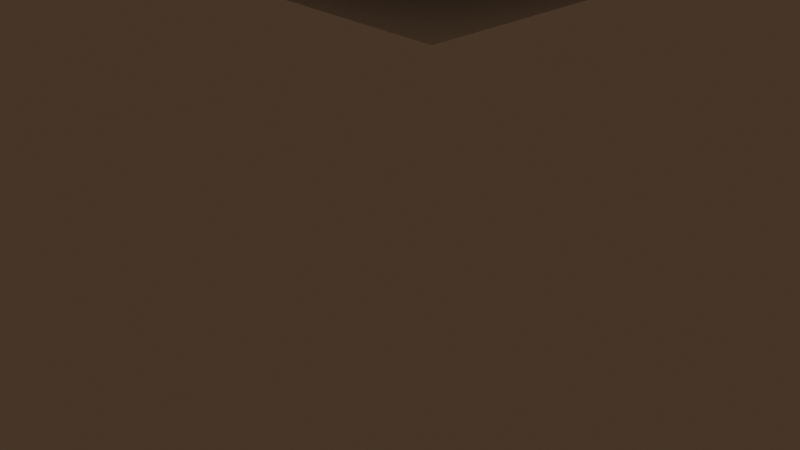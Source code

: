 # Source: challs_aath.blend  (saved by Blender 3.5.10; exported with 4.5.12 LTS)
import bpy
from mathutils import Matrix  # noqa: F401  (used for matrix-valued properties, if any)

bpy.ops.wm.read_factory_settings(use_empty=True)
scene = bpy.context.scene
scene.name = 'Scene'

# ---- collections
col_collection = bpy.data.collections.new('Collection'); scene.collection.children.link(col_collection)
col_row_1 = bpy.data.collections.new('Row 1'); scene.collection.children.link(col_row_1)
col_row_2 = bpy.data.collections.new('row 2'); scene.collection.children.link(col_row_2)
col_row_3 = bpy.data.collections.new('row 3'); scene.collection.children.link(col_row_3)
col_row_4 = bpy.data.collections.new('row 4'); scene.collection.children.link(col_row_4)
col_row_5 = bpy.data.collections.new('row 5'); scene.collection.children.link(col_row_5)

# ---- world
world_world = bpy.data.worlds.new('World'); scene.world = world_world
world_world.color = (0.05088, 0.03169, 0.01936)
world_world.use_sun_shadow = False
world_world.sun_shadow_jitter_overblur = 0.0

# ---- cameras
cam_camera = bpy.data.cameras.new('Camera')
cam_camera.clip_end = 100.0
cam_camera.ortho_scale = 7.314

# ---- lights
light_light = bpy.data.lights.new('Light', 'POINT')
light_light.transmission_factor = 0.0
light_light.energy = 1000.0
light_light.shadow_soft_size = 0.1
light_light.shadow_maximum_resolution = 0.006
light_light.use_absolute_resolution = True

# ---- meshes
me_plane = bpy.data.meshes.new('Plane')
me_plane.from_pydata([(-1.0, -1.0, 0.0), (1.0, -1.0, 0.0), (-1.0, 1.0, 0.0), (1.0, 1.0, 0.0)], [], [(0, 1, 3, 2)])
_uv = me_plane.uv_layers.new(name='UVMap')
_uv.uv.foreach_set('vector', [0.0, 0.0, 1.0, 0.0, 1.0, 1.0, 0.0, 1.0])
me_plane.update()
me_cube_001 = bpy.data.meshes.new('Cube.001')
me_cube_001.from_pydata([(-1.0, -1.0, -1.0), (-1.0, -1.0, 1.0), (-1.0, 1.0, -1.0), (-1.0, 1.0, 1.0), (1.0, -1.0, -1.0), (1.0, -1.0, 1.0), (1.0, 1.0, -1.0), (1.0, 1.0, 1.0)], [], [(0, 1, 3, 2), (2, 3, 7, 6), (6, 7, 5, 4), (4, 5, 1, 0), (2, 6, 4, 0), (7, 3, 1, 5)])
_uv = me_cube_001.uv_layers.new(name='UVMap')
_uv.uv.foreach_set('vector', [0.375, 0.0, 0.625, 0.0, 0.625, 0.25, 0.375, 0.25, 0.375, 0.25, 0.625, 0.25, 0.625, 0.5, 0.375, 0.5, 0.375, 0.5, 0.625, 0.5, 0.625, 0.75, 0.375, 0.75, 0.375, 0.75, 0.625, 0.75, 0.625, 1.0, 0.375, 1.0, 0.125, 0.5, 0.375, 0.5, 0.375, 0.75, 0.125, 0.75, 0.625, 0.5, 0.875, 0.5, 0.875, 0.75, 0.625, 0.75])
me_cube_001.update()
me_cube_002 = bpy.data.meshes.new('Cube.002')
me_cube_002.from_pydata([(-1.0, -1.0, -1.0), (-1.0, -1.0, 1.0), (-1.0, 1.0, -1.0), (-1.0, 1.0, 1.0), (1.0, -1.0, -1.0), (1.0, -1.0, 1.0), (1.0, 1.0, -1.0), (1.0, 1.0, 1.0)], [], [(0, 1, 3, 2), (2, 3, 7, 6), (6, 7, 5, 4), (4, 5, 1, 0), (2, 6, 4, 0), (7, 3, 1, 5)])
_uv = me_cube_002.uv_layers.new(name='UVMap')
_uv.uv.foreach_set('vector', [0.375, 0.0, 0.625, 0.0, 0.625, 0.25, 0.375, 0.25, 0.375, 0.25, 0.625, 0.25, 0.625, 0.5, 0.375, 0.5, 0.375, 0.5, 0.625, 0.5, 0.625, 0.75, 0.375, 0.75, 0.375, 0.75, 0.625, 0.75, 0.625, 1.0, 0.375, 1.0, 0.125, 0.5, 0.375, 0.5, 0.375, 0.75, 0.125, 0.75, 0.625, 0.5, 0.875, 0.5, 0.875, 0.75, 0.625, 0.75])
me_cube_002.update()
me_cube_003 = bpy.data.meshes.new('Cube.003')
me_cube_003.from_pydata([(-1.0, -1.0, -1.0), (-1.0, -1.0, 1.0), (-1.0, 1.0, -1.0), (-1.0, 1.0, 1.0), (1.0, -1.0, -1.0), (1.0, -1.0, 1.0), (1.0, 1.0, -1.0), (1.0, 1.0, 1.0)], [], [(0, 1, 3, 2), (2, 3, 7, 6), (6, 7, 5, 4), (4, 5, 1, 0), (2, 6, 4, 0), (7, 3, 1, 5)])
_uv = me_cube_003.uv_layers.new(name='UVMap')
_uv.uv.foreach_set('vector', [0.375, 0.0, 0.625, 0.0, 0.625, 0.25, 0.375, 0.25, 0.375, 0.25, 0.625, 0.25, 0.625, 0.5, 0.375, 0.5, 0.375, 0.5, 0.625, 0.5, 0.625, 0.75, 0.375, 0.75, 0.375, 0.75, 0.625, 0.75, 0.625, 1.0, 0.375, 1.0, 0.125, 0.5, 0.375, 0.5, 0.375, 0.75, 0.125, 0.75, 0.625, 0.5, 0.875, 0.5, 0.875, 0.75, 0.625, 0.75])
me_cube_003.update()
me_cube_004 = bpy.data.meshes.new('Cube.004')
me_cube_004.from_pydata([(-1.0, -1.0, -1.0), (-1.0, -1.0, 1.0), (-1.0, 1.0, -1.0), (-1.0, 1.0, 1.0), (1.0, -1.0, -1.0), (1.0, -1.0, 1.0), (1.0, 1.0, -1.0), (1.0, 1.0, 1.0)], [], [(0, 1, 3, 2), (2, 3, 7, 6), (6, 7, 5, 4), (4, 5, 1, 0), (2, 6, 4, 0), (7, 3, 1, 5)])
_uv = me_cube_004.uv_layers.new(name='UVMap')
_uv.uv.foreach_set('vector', [0.375, 0.0, 0.625, 0.0, 0.625, 0.25, 0.375, 0.25, 0.375, 0.25, 0.625, 0.25, 0.625, 0.5, 0.375, 0.5, 0.375, 0.5, 0.625, 0.5, 0.625, 0.75, 0.375, 0.75, 0.375, 0.75, 0.625, 0.75, 0.625, 1.0, 0.375, 1.0, 0.125, 0.5, 0.375, 0.5, 0.375, 0.75, 0.125, 0.75, 0.625, 0.5, 0.875, 0.5, 0.875, 0.75, 0.625, 0.75])
me_cube_004.update()
me_cube_005 = bpy.data.meshes.new('Cube.005')
me_cube_005.from_pydata([(-1.0, -1.0, -1.0), (-1.0, -1.0, 1.0), (-1.0, 1.0, -1.0), (-1.0, 1.0, 1.0), (1.0, -1.0, -1.0), (1.0, -1.0, 1.0), (1.0, 1.0, -1.0), (1.0, 1.0, 1.0)], [], [(0, 1, 3, 2), (2, 3, 7, 6), (6, 7, 5, 4), (4, 5, 1, 0), (2, 6, 4, 0), (7, 3, 1, 5)])
_uv = me_cube_005.uv_layers.new(name='UVMap')
_uv.uv.foreach_set('vector', [0.375, 0.0, 0.625, 0.0, 0.625, 0.25, 0.375, 0.25, 0.375, 0.25, 0.625, 0.25, 0.625, 0.5, 0.375, 0.5, 0.375, 0.5, 0.625, 0.5, 0.625, 0.75, 0.375, 0.75, 0.375, 0.75, 0.625, 0.75, 0.625, 1.0, 0.375, 1.0, 0.125, 0.5, 0.375, 0.5, 0.375, 0.75, 0.125, 0.75, 0.625, 0.5, 0.875, 0.5, 0.875, 0.75, 0.625, 0.75])
me_cube_005.update()
me_cube_011 = bpy.data.meshes.new('Cube.011')
me_cube_011.from_pydata([(-1.0, -1.0, -1.0), (-1.0, -1.0, 1.0), (-1.0, 1.0, -1.0), (-1.0, 1.0, 1.0), (1.0, -1.0, -1.0), (1.0, -1.0, 1.0), (1.0, 1.0, -1.0), (1.0, 1.0, 1.0)], [], [(0, 1, 3, 2), (2, 3, 7, 6), (6, 7, 5, 4), (4, 5, 1, 0), (2, 6, 4, 0), (7, 3, 1, 5)])
_uv = me_cube_011.uv_layers.new(name='UVMap')
_uv.uv.foreach_set('vector', [0.375, 0.0, 0.625, 0.0, 0.625, 0.25, 0.375, 0.25, 0.375, 0.25, 0.625, 0.25, 0.625, 0.5, 0.375, 0.5, 0.375, 0.5, 0.625, 0.5, 0.625, 0.75, 0.375, 0.75, 0.375, 0.75, 0.625, 0.75, 0.625, 1.0, 0.375, 1.0, 0.125, 0.5, 0.375, 0.5, 0.375, 0.75, 0.125, 0.75, 0.625, 0.5, 0.875, 0.5, 0.875, 0.75, 0.625, 0.75])
me_cube_011.update()
me_cube_012 = bpy.data.meshes.new('Cube.012')
me_cube_012.from_pydata([(-1.0, -1.0, -1.0), (-1.0, -1.0, 1.0), (-1.0, 1.0, -1.0), (-1.0, 1.0, 1.0), (1.0, -1.0, -1.0), (1.0, -1.0, 1.0), (1.0, 1.0, -1.0), (1.0, 1.0, 1.0)], [], [(0, 1, 3, 2), (2, 3, 7, 6), (6, 7, 5, 4), (4, 5, 1, 0), (2, 6, 4, 0), (7, 3, 1, 5)])
_uv = me_cube_012.uv_layers.new(name='UVMap')
_uv.uv.foreach_set('vector', [0.375, 0.0, 0.625, 0.0, 0.625, 0.25, 0.375, 0.25, 0.375, 0.25, 0.625, 0.25, 0.625, 0.5, 0.375, 0.5, 0.375, 0.5, 0.625, 0.5, 0.625, 0.75, 0.375, 0.75, 0.375, 0.75, 0.625, 0.75, 0.625, 1.0, 0.375, 1.0, 0.125, 0.5, 0.375, 0.5, 0.375, 0.75, 0.125, 0.75, 0.625, 0.5, 0.875, 0.5, 0.875, 0.75, 0.625, 0.75])
me_cube_012.update()
me_cube_013 = bpy.data.meshes.new('Cube.013')
me_cube_013.from_pydata([(-1.0, -1.0, -1.0), (-1.0, -1.0, 1.0), (-1.0, 1.0, -1.0), (-1.0, 1.0, 1.0), (1.0, -1.0, -1.0), (1.0, -1.0, 1.0), (1.0, 1.0, -1.0), (1.0, 1.0, 1.0)], [], [(0, 1, 3, 2), (2, 3, 7, 6), (6, 7, 5, 4), (4, 5, 1, 0), (2, 6, 4, 0), (7, 3, 1, 5)])
_uv = me_cube_013.uv_layers.new(name='UVMap')
_uv.uv.foreach_set('vector', [0.375, 0.0, 0.625, 0.0, 0.625, 0.25, 0.375, 0.25, 0.375, 0.25, 0.625, 0.25, 0.625, 0.5, 0.375, 0.5, 0.375, 0.5, 0.625, 0.5, 0.625, 0.75, 0.375, 0.75, 0.375, 0.75, 0.625, 0.75, 0.625, 1.0, 0.375, 1.0, 0.125, 0.5, 0.375, 0.5, 0.375, 0.75, 0.125, 0.75, 0.625, 0.5, 0.875, 0.5, 0.875, 0.75, 0.625, 0.75])
me_cube_013.update()
me_cube_014 = bpy.data.meshes.new('Cube.014')
me_cube_014.from_pydata([(-1.0, -1.0, -1.0), (-1.0, -1.0, 1.0), (-1.0, 1.0, -1.0), (-1.0, 1.0, 1.0), (1.0, -1.0, -1.0), (1.0, -1.0, 1.0), (1.0, 1.0, -1.0), (1.0, 1.0, 1.0)], [], [(0, 1, 3, 2), (2, 3, 7, 6), (6, 7, 5, 4), (4, 5, 1, 0), (2, 6, 4, 0), (7, 3, 1, 5)])
_uv = me_cube_014.uv_layers.new(name='UVMap')
_uv.uv.foreach_set('vector', [0.375, 0.0, 0.625, 0.0, 0.625, 0.25, 0.375, 0.25, 0.375, 0.25, 0.625, 0.25, 0.625, 0.5, 0.375, 0.5, 0.375, 0.5, 0.625, 0.5, 0.625, 0.75, 0.375, 0.75, 0.375, 0.75, 0.625, 0.75, 0.625, 1.0, 0.375, 1.0, 0.125, 0.5, 0.375, 0.5, 0.375, 0.75, 0.125, 0.75, 0.625, 0.5, 0.875, 0.5, 0.875, 0.75, 0.625, 0.75])
me_cube_014.update()
me_cube_015 = bpy.data.meshes.new('Cube.015')
me_cube_015.from_pydata([(-1.0, -1.0, -1.0), (-1.0, -1.0, 1.0), (-1.0, 1.0, -1.0), (-1.0, 1.0, 1.0), (1.0, -1.0, -1.0), (1.0, -1.0, 1.0), (1.0, 1.0, -1.0), (1.0, 1.0, 1.0)], [], [(0, 1, 3, 2), (2, 3, 7, 6), (6, 7, 5, 4), (4, 5, 1, 0), (2, 6, 4, 0), (7, 3, 1, 5)])
_uv = me_cube_015.uv_layers.new(name='UVMap')
_uv.uv.foreach_set('vector', [0.375, 0.0, 0.625, 0.0, 0.625, 0.25, 0.375, 0.25, 0.375, 0.25, 0.625, 0.25, 0.625, 0.5, 0.375, 0.5, 0.375, 0.5, 0.625, 0.5, 0.625, 0.75, 0.375, 0.75, 0.375, 0.75, 0.625, 0.75, 0.625, 1.0, 0.375, 1.0, 0.125, 0.5, 0.375, 0.5, 0.375, 0.75, 0.125, 0.75, 0.625, 0.5, 0.875, 0.5, 0.875, 0.75, 0.625, 0.75])
me_cube_015.update()
me_cube_021 = bpy.data.meshes.new('Cube.021')
me_cube_021.from_pydata([(-1.0, -1.0, -1.0), (-1.0, -1.0, 1.0), (-1.0, 1.0, -1.0), (-1.0, 1.0, 1.0), (1.0, -1.0, -1.0), (1.0, -1.0, 1.0), (1.0, 1.0, -1.0), (1.0, 1.0, 1.0)], [], [(0, 1, 3, 2), (2, 3, 7, 6), (6, 7, 5, 4), (4, 5, 1, 0), (2, 6, 4, 0), (7, 3, 1, 5)])
_uv = me_cube_021.uv_layers.new(name='UVMap')
_uv.uv.foreach_set('vector', [0.375, 0.0, 0.625, 0.0, 0.625, 0.25, 0.375, 0.25, 0.375, 0.25, 0.625, 0.25, 0.625, 0.5, 0.375, 0.5, 0.375, 0.5, 0.625, 0.5, 0.625, 0.75, 0.375, 0.75, 0.375, 0.75, 0.625, 0.75, 0.625, 1.0, 0.375, 1.0, 0.125, 0.5, 0.375, 0.5, 0.375, 0.75, 0.125, 0.75, 0.625, 0.5, 0.875, 0.5, 0.875, 0.75, 0.625, 0.75])
me_cube_021.update()
me_cube_022 = bpy.data.meshes.new('Cube.022')
me_cube_022.from_pydata([(-1.0, -1.0, -1.0), (-1.0, -1.0, 1.0), (-1.0, 1.0, -1.0), (-1.0, 1.0, 1.0), (1.0, -1.0, -1.0), (1.0, -1.0, 1.0), (1.0, 1.0, -1.0), (1.0, 1.0, 1.0)], [], [(0, 1, 3, 2), (2, 3, 7, 6), (6, 7, 5, 4), (4, 5, 1, 0), (2, 6, 4, 0), (7, 3, 1, 5)])
_uv = me_cube_022.uv_layers.new(name='UVMap')
_uv.uv.foreach_set('vector', [0.375, 0.0, 0.625, 0.0, 0.625, 0.25, 0.375, 0.25, 0.375, 0.25, 0.625, 0.25, 0.625, 0.5, 0.375, 0.5, 0.375, 0.5, 0.625, 0.5, 0.625, 0.75, 0.375, 0.75, 0.375, 0.75, 0.625, 0.75, 0.625, 1.0, 0.375, 1.0, 0.125, 0.5, 0.375, 0.5, 0.375, 0.75, 0.125, 0.75, 0.625, 0.5, 0.875, 0.5, 0.875, 0.75, 0.625, 0.75])
me_cube_022.update()
me_cube_023 = bpy.data.meshes.new('Cube.023')
me_cube_023.from_pydata([(-1.0, -1.0, -1.0), (-1.0, -1.0, 1.0), (-1.0, 1.0, -1.0), (-1.0, 1.0, 1.0), (1.0, -1.0, -1.0), (1.0, -1.0, 1.0), (1.0, 1.0, -1.0), (1.0, 1.0, 1.0)], [], [(0, 1, 3, 2), (2, 3, 7, 6), (6, 7, 5, 4), (4, 5, 1, 0), (2, 6, 4, 0), (7, 3, 1, 5)])
_uv = me_cube_023.uv_layers.new(name='UVMap')
_uv.uv.foreach_set('vector', [0.375, 0.0, 0.625, 0.0, 0.625, 0.25, 0.375, 0.25, 0.375, 0.25, 0.625, 0.25, 0.625, 0.5, 0.375, 0.5, 0.375, 0.5, 0.625, 0.5, 0.625, 0.75, 0.375, 0.75, 0.375, 0.75, 0.625, 0.75, 0.625, 1.0, 0.375, 1.0, 0.125, 0.5, 0.375, 0.5, 0.375, 0.75, 0.125, 0.75, 0.625, 0.5, 0.875, 0.5, 0.875, 0.75, 0.625, 0.75])
me_cube_023.update()
me_cube_024 = bpy.data.meshes.new('Cube.024')
me_cube_024.from_pydata([(-1.0, -1.0, -1.0), (-1.0, -1.0, 1.0), (-1.0, 1.0, -1.0), (-1.0, 1.0, 1.0), (1.0, -1.0, -1.0), (1.0, -1.0, 1.0), (1.0, 1.0, -1.0), (1.0, 1.0, 1.0)], [], [(0, 1, 3, 2), (2, 3, 7, 6), (6, 7, 5, 4), (4, 5, 1, 0), (2, 6, 4, 0), (7, 3, 1, 5)])
_uv = me_cube_024.uv_layers.new(name='UVMap')
_uv.uv.foreach_set('vector', [0.375, 0.0, 0.625, 0.0, 0.625, 0.25, 0.375, 0.25, 0.375, 0.25, 0.625, 0.25, 0.625, 0.5, 0.375, 0.5, 0.375, 0.5, 0.625, 0.5, 0.625, 0.75, 0.375, 0.75, 0.375, 0.75, 0.625, 0.75, 0.625, 1.0, 0.375, 1.0, 0.125, 0.5, 0.375, 0.5, 0.375, 0.75, 0.125, 0.75, 0.625, 0.5, 0.875, 0.5, 0.875, 0.75, 0.625, 0.75])
me_cube_024.update()
me_cube_025 = bpy.data.meshes.new('Cube.025')
me_cube_025.from_pydata([(-1.0, -1.0, -1.0), (-1.0, -1.0, 1.0), (-1.0, 1.0, -1.0), (-1.0, 1.0, 1.0), (1.0, -1.0, -1.0), (1.0, -1.0, 1.0), (1.0, 1.0, -1.0), (1.0, 1.0, 1.0)], [], [(0, 1, 3, 2), (2, 3, 7, 6), (6, 7, 5, 4), (4, 5, 1, 0), (2, 6, 4, 0), (7, 3, 1, 5)])
_uv = me_cube_025.uv_layers.new(name='UVMap')
_uv.uv.foreach_set('vector', [0.375, 0.0, 0.625, 0.0, 0.625, 0.25, 0.375, 0.25, 0.375, 0.25, 0.625, 0.25, 0.625, 0.5, 0.375, 0.5, 0.375, 0.5, 0.625, 0.5, 0.625, 0.75, 0.375, 0.75, 0.375, 0.75, 0.625, 0.75, 0.625, 1.0, 0.375, 1.0, 0.125, 0.5, 0.375, 0.5, 0.375, 0.75, 0.125, 0.75, 0.625, 0.5, 0.875, 0.5, 0.875, 0.75, 0.625, 0.75])
me_cube_025.update()
me_cube_031 = bpy.data.meshes.new('Cube.031')
me_cube_031.from_pydata([(-1.0, -1.0, -1.0), (-1.0, -1.0, 1.0), (-1.0, 1.0, -1.0), (-1.0, 1.0, 1.0), (1.0, -1.0, -1.0), (1.0, -1.0, 1.0), (1.0, 1.0, -1.0), (1.0, 1.0, 1.0)], [], [(0, 1, 3, 2), (2, 3, 7, 6), (6, 7, 5, 4), (4, 5, 1, 0), (2, 6, 4, 0), (7, 3, 1, 5)])
_uv = me_cube_031.uv_layers.new(name='UVMap')
_uv.uv.foreach_set('vector', [0.375, 0.0, 0.625, 0.0, 0.625, 0.25, 0.375, 0.25, 0.375, 0.25, 0.625, 0.25, 0.625, 0.5, 0.375, 0.5, 0.375, 0.5, 0.625, 0.5, 0.625, 0.75, 0.375, 0.75, 0.375, 0.75, 0.625, 0.75, 0.625, 1.0, 0.375, 1.0, 0.125, 0.5, 0.375, 0.5, 0.375, 0.75, 0.125, 0.75, 0.625, 0.5, 0.875, 0.5, 0.875, 0.75, 0.625, 0.75])
me_cube_031.update()
me_cube_032 = bpy.data.meshes.new('Cube.032')
me_cube_032.from_pydata([(-1.0, -1.0, -1.0), (-1.0, -1.0, 1.0), (-1.0, 1.0, -1.0), (-1.0, 1.0, 1.0), (1.0, -1.0, -1.0), (1.0, -1.0, 1.0), (1.0, 1.0, -1.0), (1.0, 1.0, 1.0)], [], [(0, 1, 3, 2), (2, 3, 7, 6), (6, 7, 5, 4), (4, 5, 1, 0), (2, 6, 4, 0), (7, 3, 1, 5)])
_uv = me_cube_032.uv_layers.new(name='UVMap')
_uv.uv.foreach_set('vector', [0.375, 0.0, 0.625, 0.0, 0.625, 0.25, 0.375, 0.25, 0.375, 0.25, 0.625, 0.25, 0.625, 0.5, 0.375, 0.5, 0.375, 0.5, 0.625, 0.5, 0.625, 0.75, 0.375, 0.75, 0.375, 0.75, 0.625, 0.75, 0.625, 1.0, 0.375, 1.0, 0.125, 0.5, 0.375, 0.5, 0.375, 0.75, 0.125, 0.75, 0.625, 0.5, 0.875, 0.5, 0.875, 0.75, 0.625, 0.75])
me_cube_032.update()
me_cube_033 = bpy.data.meshes.new('Cube.033')
me_cube_033.from_pydata([(-1.0, -1.0, -1.0), (-1.0, -1.0, 1.0), (-1.0, 1.0, -1.0), (-1.0, 1.0, 1.0), (1.0, -1.0, -1.0), (1.0, -1.0, 1.0), (1.0, 1.0, -1.0), (1.0, 1.0, 1.0)], [], [(0, 1, 3, 2), (2, 3, 7, 6), (6, 7, 5, 4), (4, 5, 1, 0), (2, 6, 4, 0), (7, 3, 1, 5)])
_uv = me_cube_033.uv_layers.new(name='UVMap')
_uv.uv.foreach_set('vector', [0.375, 0.0, 0.625, 0.0, 0.625, 0.25, 0.375, 0.25, 0.375, 0.25, 0.625, 0.25, 0.625, 0.5, 0.375, 0.5, 0.375, 0.5, 0.625, 0.5, 0.625, 0.75, 0.375, 0.75, 0.375, 0.75, 0.625, 0.75, 0.625, 1.0, 0.375, 1.0, 0.125, 0.5, 0.375, 0.5, 0.375, 0.75, 0.125, 0.75, 0.625, 0.5, 0.875, 0.5, 0.875, 0.75, 0.625, 0.75])
me_cube_033.update()
me_cube_034 = bpy.data.meshes.new('Cube.034')
me_cube_034.from_pydata([(-1.0, -1.0, -1.0), (-1.0, -1.0, 1.0), (-1.0, 1.0, -1.0), (-1.0, 1.0, 1.0), (1.0, -1.0, -1.0), (1.0, -1.0, 1.0), (1.0, 1.0, -1.0), (1.0, 1.0, 1.0)], [], [(0, 1, 3, 2), (2, 3, 7, 6), (6, 7, 5, 4), (4, 5, 1, 0), (2, 6, 4, 0), (7, 3, 1, 5)])
_uv = me_cube_034.uv_layers.new(name='UVMap')
_uv.uv.foreach_set('vector', [0.375, 0.0, 0.625, 0.0, 0.625, 0.25, 0.375, 0.25, 0.375, 0.25, 0.625, 0.25, 0.625, 0.5, 0.375, 0.5, 0.375, 0.5, 0.625, 0.5, 0.625, 0.75, 0.375, 0.75, 0.375, 0.75, 0.625, 0.75, 0.625, 1.0, 0.375, 1.0, 0.125, 0.5, 0.375, 0.5, 0.375, 0.75, 0.125, 0.75, 0.625, 0.5, 0.875, 0.5, 0.875, 0.75, 0.625, 0.75])
me_cube_034.update()
me_cube_035 = bpy.data.meshes.new('Cube.035')
me_cube_035.from_pydata([(-1.0, -1.0, -1.0), (-1.0, -1.0, 1.0), (-1.0, 1.0, -1.0), (-1.0, 1.0, 1.0), (1.0, -1.0, -1.0), (1.0, -1.0, 1.0), (1.0, 1.0, -1.0), (1.0, 1.0, 1.0)], [], [(0, 1, 3, 2), (2, 3, 7, 6), (6, 7, 5, 4), (4, 5, 1, 0), (2, 6, 4, 0), (7, 3, 1, 5)])
_uv = me_cube_035.uv_layers.new(name='UVMap')
_uv.uv.foreach_set('vector', [0.375, 0.0, 0.625, 0.0, 0.625, 0.25, 0.375, 0.25, 0.375, 0.25, 0.625, 0.25, 0.625, 0.5, 0.375, 0.5, 0.375, 0.5, 0.625, 0.5, 0.625, 0.75, 0.375, 0.75, 0.375, 0.75, 0.625, 0.75, 0.625, 1.0, 0.375, 1.0, 0.125, 0.5, 0.375, 0.5, 0.375, 0.75, 0.125, 0.75, 0.625, 0.5, 0.875, 0.5, 0.875, 0.75, 0.625, 0.75])
me_cube_035.update()
me_cube_036 = bpy.data.meshes.new('Cube.036')
me_cube_036.from_pydata([(-1.0, -1.0, -1.0), (-1.0, -1.0, 1.0), (-1.0, 1.0, -1.0), (-1.0, 1.0, 1.0), (1.0, -1.0, -1.0), (1.0, -1.0, 1.0), (1.0, 1.0, -1.0), (1.0, 1.0, 1.0)], [], [(0, 1, 3, 2), (2, 3, 7, 6), (6, 7, 5, 4), (4, 5, 1, 0), (2, 6, 4, 0), (7, 3, 1, 5)])
_uv = me_cube_036.uv_layers.new(name='UVMap')
_uv.uv.foreach_set('vector', [0.375, 0.0, 0.625, 0.0, 0.625, 0.25, 0.375, 0.25, 0.375, 0.25, 0.625, 0.25, 0.625, 0.5, 0.375, 0.5, 0.375, 0.5, 0.625, 0.5, 0.625, 0.75, 0.375, 0.75, 0.375, 0.75, 0.625, 0.75, 0.625, 1.0, 0.375, 1.0, 0.125, 0.5, 0.375, 0.5, 0.375, 0.75, 0.125, 0.75, 0.625, 0.5, 0.875, 0.5, 0.875, 0.75, 0.625, 0.75])
me_cube_036.update()
me_cube_037 = bpy.data.meshes.new('Cube.037')
me_cube_037.from_pydata([(-1.0, -1.0, -1.0), (-1.0, -1.0, 1.0), (-1.0, 1.0, -1.0), (-1.0, 1.0, 1.0), (1.0, -1.0, -1.0), (1.0, -1.0, 1.0), (1.0, 1.0, -1.0), (1.0, 1.0, 1.0)], [], [(0, 1, 3, 2), (2, 3, 7, 6), (6, 7, 5, 4), (4, 5, 1, 0), (2, 6, 4, 0), (7, 3, 1, 5)])
_uv = me_cube_037.uv_layers.new(name='UVMap')
_uv.uv.foreach_set('vector', [0.375, 0.0, 0.625, 0.0, 0.625, 0.25, 0.375, 0.25, 0.375, 0.25, 0.625, 0.25, 0.625, 0.5, 0.375, 0.5, 0.375, 0.5, 0.625, 0.5, 0.625, 0.75, 0.375, 0.75, 0.375, 0.75, 0.625, 0.75, 0.625, 1.0, 0.375, 1.0, 0.125, 0.5, 0.375, 0.5, 0.375, 0.75, 0.125, 0.75, 0.625, 0.5, 0.875, 0.5, 0.875, 0.75, 0.625, 0.75])
me_cube_037.update()
me_cube_038 = bpy.data.meshes.new('Cube.038')
me_cube_038.from_pydata([(-1.0, -1.0, -1.0), (-1.0, -1.0, 1.0), (-1.0, 1.0, -1.0), (-1.0, 1.0, 1.0), (1.0, -1.0, -1.0), (1.0, -1.0, 1.0), (1.0, 1.0, -1.0), (1.0, 1.0, 1.0)], [], [(0, 1, 3, 2), (2, 3, 7, 6), (6, 7, 5, 4), (4, 5, 1, 0), (2, 6, 4, 0), (7, 3, 1, 5)])
_uv = me_cube_038.uv_layers.new(name='UVMap')
_uv.uv.foreach_set('vector', [0.375, 0.0, 0.625, 0.0, 0.625, 0.25, 0.375, 0.25, 0.375, 0.25, 0.625, 0.25, 0.625, 0.5, 0.375, 0.5, 0.375, 0.5, 0.625, 0.5, 0.625, 0.75, 0.375, 0.75, 0.375, 0.75, 0.625, 0.75, 0.625, 1.0, 0.375, 1.0, 0.125, 0.5, 0.375, 0.5, 0.375, 0.75, 0.125, 0.75, 0.625, 0.5, 0.875, 0.5, 0.875, 0.75, 0.625, 0.75])
me_cube_038.update()
me_cube_039 = bpy.data.meshes.new('Cube.039')
me_cube_039.from_pydata([(-1.0, -1.0, -1.0), (-1.0, -1.0, 1.0), (-1.0, 1.0, -1.0), (-1.0, 1.0, 1.0), (1.0, -1.0, -1.0), (1.0, -1.0, 1.0), (1.0, 1.0, -1.0), (1.0, 1.0, 1.0)], [], [(0, 1, 3, 2), (2, 3, 7, 6), (6, 7, 5, 4), (4, 5, 1, 0), (2, 6, 4, 0), (7, 3, 1, 5)])
_uv = me_cube_039.uv_layers.new(name='UVMap')
_uv.uv.foreach_set('vector', [0.375, 0.0, 0.625, 0.0, 0.625, 0.25, 0.375, 0.25, 0.375, 0.25, 0.625, 0.25, 0.625, 0.5, 0.375, 0.5, 0.375, 0.5, 0.625, 0.5, 0.625, 0.75, 0.375, 0.75, 0.375, 0.75, 0.625, 0.75, 0.625, 1.0, 0.375, 1.0, 0.125, 0.5, 0.375, 0.5, 0.375, 0.75, 0.125, 0.75, 0.625, 0.5, 0.875, 0.5, 0.875, 0.75, 0.625, 0.75])
me_cube_039.update()
me_cube_040 = bpy.data.meshes.new('Cube.040')
me_cube_040.from_pydata([(-1.0, -1.0, -1.0), (-1.0, -1.0, 1.0), (-1.0, 1.0, -1.0), (-1.0, 1.0, 1.0), (1.0, -1.0, -1.0), (1.0, -1.0, 1.0), (1.0, 1.0, -1.0), (1.0, 1.0, 1.0)], [], [(0, 1, 3, 2), (2, 3, 7, 6), (6, 7, 5, 4), (4, 5, 1, 0), (2, 6, 4, 0), (7, 3, 1, 5)])
_uv = me_cube_040.uv_layers.new(name='UVMap')
_uv.uv.foreach_set('vector', [0.375, 0.0, 0.625, 0.0, 0.625, 0.25, 0.375, 0.25, 0.375, 0.25, 0.625, 0.25, 0.625, 0.5, 0.375, 0.5, 0.375, 0.5, 0.625, 0.5, 0.625, 0.75, 0.375, 0.75, 0.375, 0.75, 0.625, 0.75, 0.625, 1.0, 0.375, 1.0, 0.125, 0.5, 0.375, 0.5, 0.375, 0.75, 0.125, 0.75, 0.625, 0.5, 0.875, 0.5, 0.875, 0.75, 0.625, 0.75])
me_cube_040.update()

# ---- objects
ob_light = bpy.data.objects.new('Light', light_light)
ob_camera = bpy.data.objects.new('Camera', cam_camera)
ob_plane = bpy.data.objects.new('Plane', me_plane)
ob_cube = bpy.data.objects.new('Cube', me_cube_001)
ob_cube_001 = bpy.data.objects.new('Cube.001', me_cube_002)
ob_cube_002 = bpy.data.objects.new('Cube.002', me_cube_003)
ob_cube_003 = bpy.data.objects.new('Cube.003', me_cube_004)
ob_cube_004 = bpy.data.objects.new('Cube.004', me_cube_005)
ob_cube_010 = bpy.data.objects.new('Cube.010', me_cube_011)
ob_cube_011 = bpy.data.objects.new('Cube.011', me_cube_012)
ob_cube_012 = bpy.data.objects.new('Cube.012', me_cube_013)
ob_cube_013 = bpy.data.objects.new('Cube.013', me_cube_014)
ob_cube_014 = bpy.data.objects.new('Cube.014', me_cube_015)
ob_cube_020 = bpy.data.objects.new('Cube.020', me_cube_021)
ob_cube_021 = bpy.data.objects.new('Cube.021', me_cube_022)
ob_cube_022 = bpy.data.objects.new('Cube.022', me_cube_023)
ob_cube_023 = bpy.data.objects.new('Cube.023', me_cube_024)
ob_cube_024 = bpy.data.objects.new('Cube.024', me_cube_025)
ob_cube_005 = bpy.data.objects.new('Cube.005', me_cube_031)
ob_cube_006 = bpy.data.objects.new('Cube.006', me_cube_032)
ob_cube_007 = bpy.data.objects.new('Cube.007', me_cube_033)
ob_cube_008 = bpy.data.objects.new('Cube.008', me_cube_034)
ob_cube_009 = bpy.data.objects.new('Cube.009', me_cube_035)
ob_cube_015 = bpy.data.objects.new('Cube.015', me_cube_036)
ob_cube_016 = bpy.data.objects.new('Cube.016', me_cube_037)
ob_cube_017 = bpy.data.objects.new('Cube.017', me_cube_038)
ob_cube_018 = bpy.data.objects.new('Cube.018', me_cube_039)
ob_cube_019 = bpy.data.objects.new('Cube.019', me_cube_040)

# ---- transforms, parenting, visibility, modifiers, constraints
ob_light.location = (4.0, 1.0, 0.9819)
ob_light.rotation_euler = (0.6503, 0.05522, 1.866)
ob_light.scale = (0.9975, 0.6999, 0.4755)
ob_light.lock_rotations_4d = False
ob_light.empty_display_type = 'ARROWS'
ob_light.color = (0.0, 0.0, 0.0, 0.0)
ob_light.lineart.crease_threshold = 0.0
ob_camera.location = (7.0, -7.0, 0.8792)
ob_camera.rotation_euler = (1.109, 0.0, 0.8149)
ob_camera.scale = (1.0, 0.3239, 0.8378)
ob_camera.lock_rotations_4d = False
ob_camera.empty_display_type = 'ARROWS'
ob_camera.color = (0.0, 0.0, 0.0, 0.0)
ob_camera.display_type = 'WIRE'
ob_camera.lineart.crease_threshold = 0.0
ob_plane.location = (0.0, 0.0, 0.0)
ob_plane.scale = (5.0, 5.0, 1.0)
ob_plane.lock_rotation = (False, False, True)
ob_cube.location = (-4.0, -4.0, 0.3656)
ob_cube.scale = (1.0, 1.0, 0.1027)
ob_cube_001.location = (-4.0, -2.0, 0.3656)
ob_cube_001.scale = (1.0, 1.0, 0.1027)
ob_cube_002.location = (-4.0, 0.0, 0.3656)
ob_cube_002.scale = (1.0, 1.0, 0.1027)
ob_cube_003.location = (-4.0, 2.0, 0.3656)
ob_cube_003.scale = (1.0, 1.0, 0.1027)
ob_cube_004.location = (-4.0, 4.0, 0.3656)
ob_cube_004.scale = (1.0, 1.0, 0.1027)
ob_cube_010.location = (-2.0, -4.0, 0.3656)
ob_cube_010.scale = (1.0, 1.0, 0.1027)
ob_cube_011.location = (-2.0, -2.0, 0.3656)
ob_cube_011.scale = (1.0, 1.0, 0.1027)
ob_cube_012.location = (-2.0, 0.0, 0.3656)
ob_cube_012.scale = (1.0, 1.0, 0.1027)
ob_cube_013.location = (-2.0, 2.0, 0.3656)
ob_cube_013.scale = (1.0, 1.0, 0.1027)
ob_cube_014.location = (-2.0, 4.0, 0.3656)
ob_cube_014.scale = (1.0, 1.0, 0.1027)
ob_cube_020.location = (0.0, -4.0, 0.3656)
ob_cube_020.scale = (1.0, 1.0, 0.1027)
ob_cube_021.location = (0.0, -2.0, 0.3656)
ob_cube_021.scale = (1.0, 1.0, 0.1027)
ob_cube_022.location = (0.0, 0.0, 0.3656)
ob_cube_022.scale = (1.0, 1.0, 0.1027)
ob_cube_023.location = (0.0, 2.0, 0.3656)
ob_cube_023.scale = (1.0, 1.0, 0.1027)
ob_cube_024.location = (0.0, 4.0, 0.3656)
ob_cube_024.scale = (1.0, 1.0, 0.1027)
ob_cube_005.location = (2.0, -4.0, 0.3656)
ob_cube_005.scale = (1.0, 1.0, 0.1027)
ob_cube_006.location = (2.0, -2.0, 0.3656)
ob_cube_006.scale = (1.0, 1.0, 0.1027)
ob_cube_007.location = (2.0, 0.0, 0.3656)
ob_cube_007.scale = (1.0, 1.0, 0.1027)
ob_cube_008.location = (2.0, 2.0, 0.3656)
ob_cube_008.scale = (1.0, 1.0, 0.1027)
ob_cube_009.location = (2.0, 4.0, 0.3656)
ob_cube_009.scale = (1.0, 1.0, 0.1027)
ob_cube_015.location = (4.0, -4.0, 0.3656)
ob_cube_015.scale = (1.0, 1.0, 0.1027)
ob_cube_016.location = (4.0, -2.0, 0.3656)
ob_cube_016.scale = (1.0, 1.0, 0.1027)
ob_cube_017.location = (4.0, 0.0, 0.3656)
ob_cube_017.scale = (1.0, 1.0, 0.1027)
ob_cube_018.location = (4.0, 2.0, 0.3656)
ob_cube_018.scale = (1.0, 1.0, 0.1027)
ob_cube_019.location = (4.0, 4.0, 0.3656)
ob_cube_019.scale = (1.0, 1.0, 0.1027)

# ---- collection membership
col_collection.objects.link(ob_light)
col_collection.objects.link(ob_camera)
col_collection.objects.link(ob_plane)
col_row_1.objects.link(ob_cube)
col_row_1.objects.link(ob_cube_001)
col_row_1.objects.link(ob_cube_002)
col_row_1.objects.link(ob_cube_003)
col_row_1.objects.link(ob_cube_004)
col_row_2.objects.link(ob_cube_010)
col_row_2.objects.link(ob_cube_011)
col_row_2.objects.link(ob_cube_012)
col_row_2.objects.link(ob_cube_013)
col_row_2.objects.link(ob_cube_014)
col_row_3.objects.link(ob_cube_020)
col_row_3.objects.link(ob_cube_021)
col_row_3.objects.link(ob_cube_022)
col_row_3.objects.link(ob_cube_023)
col_row_3.objects.link(ob_cube_024)
col_row_4.objects.link(ob_cube_005)
col_row_4.objects.link(ob_cube_006)
col_row_4.objects.link(ob_cube_007)
col_row_4.objects.link(ob_cube_008)
col_row_4.objects.link(ob_cube_009)
col_row_5.objects.link(ob_cube_015)
col_row_5.objects.link(ob_cube_016)
col_row_5.objects.link(ob_cube_017)
col_row_5.objects.link(ob_cube_018)
col_row_5.objects.link(ob_cube_019)

# ---- scene / render settings (as saved in the file)
scene.camera = ob_camera
scene.frame_start = 1; scene.frame_end = 250; scene.frame_set(1)
scene.render.engine = 'BLENDER_EEVEE_NEXT'
scene.cycles.sampling_pattern = 'TABULATED_SOBOL'
scene.view_settings.view_transform = 'Filmic'
bpy.context.view_layer.update()
